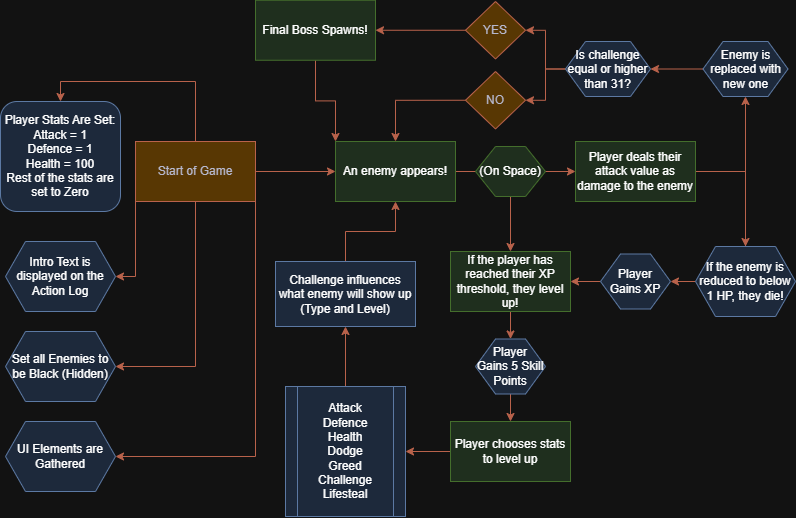

The diagram above was exported from draw.io. Its source (the exported page's mxGraphModel, read from the mxfile embedded in the PNG):
<mxGraphModel dx="1008" dy="569" grid="1" gridSize="10" guides="1" tooltips="1" connect="1" arrows="1" fold="1" page="1" pageScale="1" pageWidth="827" pageHeight="1169" math="0" shadow="0">
  <root>
    <mxCell id="0" />
    <mxCell id="1" parent="0" />
    <mxCell id="v6E-KDG9QO5RZ_PCng63-10" style="edgeStyle=orthogonalEdgeStyle;rounded=0;orthogonalLoop=1;jettySize=auto;html=1;exitX=0.5;exitY=1;exitDx=0;exitDy=0;entryX=1;entryY=0.5;entryDx=0;entryDy=0;strokeColor=#E07A5F;fontColor=#393C56;fillColor=#F2CC8F;" edge="1" parent="1" source="v6E-KDG9QO5RZ_PCng63-1" target="v6E-KDG9QO5RZ_PCng63-4">
      <mxGeometry relative="1" as="geometry" />
    </mxCell>
    <mxCell id="v6E-KDG9QO5RZ_PCng63-11" style="edgeStyle=orthogonalEdgeStyle;rounded=0;orthogonalLoop=1;jettySize=auto;html=1;exitX=1;exitY=1;exitDx=0;exitDy=0;entryX=1;entryY=0.5;entryDx=0;entryDy=0;strokeColor=#E07A5F;fontColor=#393C56;fillColor=#F2CC8F;" edge="1" parent="1" source="v6E-KDG9QO5RZ_PCng63-1" target="v6E-KDG9QO5RZ_PCng63-5">
      <mxGeometry relative="1" as="geometry" />
    </mxCell>
    <mxCell id="v6E-KDG9QO5RZ_PCng63-17" style="edgeStyle=orthogonalEdgeStyle;rounded=0;orthogonalLoop=1;jettySize=auto;html=1;exitX=0;exitY=1;exitDx=0;exitDy=0;entryX=1;entryY=0.5;entryDx=0;entryDy=0;strokeColor=#E07A5F;fontColor=#393C56;fillColor=#F2CC8F;" edge="1" parent="1" source="v6E-KDG9QO5RZ_PCng63-1" target="v6E-KDG9QO5RZ_PCng63-6">
      <mxGeometry relative="1" as="geometry" />
    </mxCell>
    <mxCell id="v6E-KDG9QO5RZ_PCng63-18" style="edgeStyle=orthogonalEdgeStyle;rounded=0;orthogonalLoop=1;jettySize=auto;html=1;exitX=0.5;exitY=0;exitDx=0;exitDy=0;entryX=0.5;entryY=0;entryDx=0;entryDy=0;strokeColor=#E07A5F;fontColor=#393C56;fillColor=#F2CC8F;" edge="1" parent="1" source="v6E-KDG9QO5RZ_PCng63-1" target="v6E-KDG9QO5RZ_PCng63-14">
      <mxGeometry relative="1" as="geometry" />
    </mxCell>
    <mxCell id="v6E-KDG9QO5RZ_PCng63-20" style="edgeStyle=orthogonalEdgeStyle;rounded=0;orthogonalLoop=1;jettySize=auto;html=1;exitX=1;exitY=0.5;exitDx=0;exitDy=0;strokeColor=#E07A5F;fontColor=#393C56;fillColor=#F2CC8F;" edge="1" parent="1" source="v6E-KDG9QO5RZ_PCng63-1" target="v6E-KDG9QO5RZ_PCng63-19">
      <mxGeometry relative="1" as="geometry" />
    </mxCell>
    <mxCell id="v6E-KDG9QO5RZ_PCng63-1" value="Start of Game" style="rounded=0;whiteSpace=wrap;html=1;strokeColor=#E07A5F;fontColor=#393C56;fillColor=#F2CC8F;" vertex="1" parent="1">
      <mxGeometry x="160" y="160" width="120" height="60" as="geometry" />
    </mxCell>
    <mxCell id="v6E-KDG9QO5RZ_PCng63-4" value="Set all Enemies to be Black (Hidden)" style="shape=hexagon;perimeter=hexagonPerimeter2;whiteSpace=wrap;html=1;fixedSize=1;strokeColor=#6c8ebf;fillColor=#dae8fc;" vertex="1" parent="1">
      <mxGeometry x="30" y="350" width="110" height="70" as="geometry" />
    </mxCell>
    <mxCell id="v6E-KDG9QO5RZ_PCng63-5" value="UI Elements are Gathered" style="shape=hexagon;perimeter=hexagonPerimeter2;whiteSpace=wrap;html=1;fixedSize=1;strokeColor=#6c8ebf;fillColor=#dae8fc;" vertex="1" parent="1">
      <mxGeometry x="30" y="440" width="110" height="70" as="geometry" />
    </mxCell>
    <mxCell id="v6E-KDG9QO5RZ_PCng63-6" value="Intro Text is displayed on the Action Log" style="shape=hexagon;perimeter=hexagonPerimeter2;whiteSpace=wrap;html=1;fixedSize=1;strokeColor=#6c8ebf;fillColor=#dae8fc;" vertex="1" parent="1">
      <mxGeometry x="30" y="260" width="110" height="70" as="geometry" />
    </mxCell>
    <mxCell id="v6E-KDG9QO5RZ_PCng63-14" value="Player Stats Are Set:&lt;div&gt;Attack = 1&lt;/div&gt;&lt;div&gt;Defence = 1&lt;/div&gt;&lt;div&gt;Health = 100&lt;/div&gt;&lt;div&gt;Rest of the stats are set to Zero&lt;/div&gt;" style="rounded=1;whiteSpace=wrap;html=1;strokeColor=#6c8ebf;fillColor=#dae8fc;" vertex="1" parent="1">
      <mxGeometry x="25" y="120" width="120" height="110" as="geometry" />
    </mxCell>
    <mxCell id="v6E-KDG9QO5RZ_PCng63-22" style="edgeStyle=orthogonalEdgeStyle;rounded=0;orthogonalLoop=1;jettySize=auto;html=1;exitX=1;exitY=0.5;exitDx=0;exitDy=0;entryX=0;entryY=0.5;entryDx=0;entryDy=0;strokeColor=#E07A5F;fontColor=#393C56;fillColor=#F2CC8F;" edge="1" parent="1" source="v6E-KDG9QO5RZ_PCng63-19" target="v6E-KDG9QO5RZ_PCng63-21">
      <mxGeometry relative="1" as="geometry" />
    </mxCell>
    <mxCell id="v6E-KDG9QO5RZ_PCng63-19" value="An enemy appears!" style="rounded=0;whiteSpace=wrap;html=1;strokeColor=#82b366;fillColor=#d5e8d4;" vertex="1" parent="1">
      <mxGeometry x="360" y="160" width="120" height="60" as="geometry" />
    </mxCell>
    <mxCell id="v6E-KDG9QO5RZ_PCng63-28" style="edgeStyle=orthogonalEdgeStyle;rounded=0;orthogonalLoop=1;jettySize=auto;html=1;exitX=1;exitY=0.5;exitDx=0;exitDy=0;entryX=0.5;entryY=0;entryDx=0;entryDy=0;strokeColor=#E07A5F;fontColor=#393C56;fillColor=#F2CC8F;" edge="1" parent="1" source="v6E-KDG9QO5RZ_PCng63-21" target="v6E-KDG9QO5RZ_PCng63-27">
      <mxGeometry relative="1" as="geometry" />
    </mxCell>
    <mxCell id="v6E-KDG9QO5RZ_PCng63-21" value="Player deals their attack value as damage to the enemy" style="rounded=0;whiteSpace=wrap;html=1;strokeColor=#82b366;fillColor=#d5e8d4;" vertex="1" parent="1">
      <mxGeometry x="600" y="160" width="120" height="60" as="geometry" />
    </mxCell>
    <mxCell id="v6E-KDG9QO5RZ_PCng63-26" style="edgeStyle=orthogonalEdgeStyle;rounded=0;orthogonalLoop=1;jettySize=auto;html=1;entryX=0.5;entryY=0;entryDx=0;entryDy=0;strokeColor=#E07A5F;fontColor=#393C56;fillColor=#F2CC8F;" edge="1" parent="1" source="v6E-KDG9QO5RZ_PCng63-23" target="v6E-KDG9QO5RZ_PCng63-24">
      <mxGeometry relative="1" as="geometry" />
    </mxCell>
    <mxCell id="v6E-KDG9QO5RZ_PCng63-23" value="(On Space)" style="shape=hexagon;perimeter=hexagonPerimeter2;whiteSpace=wrap;html=1;fixedSize=1;strokeColor=#82b366;fillColor=#d5e8d4;" vertex="1" parent="1">
      <mxGeometry x="500" y="165" width="70" height="50" as="geometry" />
    </mxCell>
    <mxCell id="v6E-KDG9QO5RZ_PCng63-37" style="edgeStyle=orthogonalEdgeStyle;rounded=0;orthogonalLoop=1;jettySize=auto;html=1;exitX=0.5;exitY=1;exitDx=0;exitDy=0;entryX=0.5;entryY=0;entryDx=0;entryDy=0;strokeColor=#E07A5F;fontColor=#393C56;fillColor=#F2CC8F;" edge="1" parent="1" source="v6E-KDG9QO5RZ_PCng63-24" target="v6E-KDG9QO5RZ_PCng63-36">
      <mxGeometry relative="1" as="geometry" />
    </mxCell>
    <mxCell id="v6E-KDG9QO5RZ_PCng63-24" value="If the player has reached their XP threshold, they level up!" style="rounded=0;whiteSpace=wrap;html=1;strokeColor=#82b366;fillColor=#d5e8d4;" vertex="1" parent="1">
      <mxGeometry x="475" y="270" width="120" height="60" as="geometry" />
    </mxCell>
    <mxCell id="v6E-KDG9QO5RZ_PCng63-32" style="edgeStyle=orthogonalEdgeStyle;rounded=0;orthogonalLoop=1;jettySize=auto;html=1;exitX=0;exitY=0.5;exitDx=0;exitDy=0;entryX=1;entryY=0.5;entryDx=0;entryDy=0;strokeColor=#E07A5F;fontColor=#393C56;fillColor=#F2CC8F;" edge="1" parent="1" source="v6E-KDG9QO5RZ_PCng63-27" target="v6E-KDG9QO5RZ_PCng63-30">
      <mxGeometry relative="1" as="geometry" />
    </mxCell>
    <mxCell id="v6E-KDG9QO5RZ_PCng63-47" style="edgeStyle=orthogonalEdgeStyle;rounded=0;orthogonalLoop=1;jettySize=auto;html=1;exitX=0.5;exitY=0;exitDx=0;exitDy=0;entryX=0.5;entryY=1;entryDx=0;entryDy=0;strokeColor=#E07A5F;fontColor=#393C56;fillColor=#F2CC8F;" edge="1" parent="1" source="v6E-KDG9QO5RZ_PCng63-27" target="v6E-KDG9QO5RZ_PCng63-41">
      <mxGeometry relative="1" as="geometry" />
    </mxCell>
    <mxCell id="v6E-KDG9QO5RZ_PCng63-27" value="If the enemy is reduced to below 1 HP, they die!" style="shape=hexagon;perimeter=hexagonPerimeter2;whiteSpace=wrap;html=1;fixedSize=1;strokeColor=#6c8ebf;fillColor=#dae8fc;" vertex="1" parent="1">
      <mxGeometry x="720" y="265" width="100" height="70" as="geometry" />
    </mxCell>
    <mxCell id="v6E-KDG9QO5RZ_PCng63-33" style="edgeStyle=orthogonalEdgeStyle;rounded=0;orthogonalLoop=1;jettySize=auto;html=1;exitX=0;exitY=0.5;exitDx=0;exitDy=0;entryX=1;entryY=0.5;entryDx=0;entryDy=0;strokeColor=#E07A5F;fontColor=#393C56;fillColor=#F2CC8F;" edge="1" parent="1" source="v6E-KDG9QO5RZ_PCng63-30" target="v6E-KDG9QO5RZ_PCng63-24">
      <mxGeometry relative="1" as="geometry" />
    </mxCell>
    <mxCell id="v6E-KDG9QO5RZ_PCng63-30" value="Player Gains XP" style="shape=hexagon;perimeter=hexagonPerimeter2;whiteSpace=wrap;html=1;fixedSize=1;strokeColor=#6c8ebf;fillColor=#dae8fc;" vertex="1" parent="1">
      <mxGeometry x="625" y="272.5" width="70" height="55" as="geometry" />
    </mxCell>
    <mxCell id="v6E-KDG9QO5RZ_PCng63-39" style="edgeStyle=orthogonalEdgeStyle;rounded=0;orthogonalLoop=1;jettySize=auto;html=1;exitX=0.5;exitY=1;exitDx=0;exitDy=0;strokeColor=#E07A5F;fontColor=#393C56;fillColor=#F2CC8F;" edge="1" parent="1" source="v6E-KDG9QO5RZ_PCng63-36" target="v6E-KDG9QO5RZ_PCng63-38">
      <mxGeometry relative="1" as="geometry" />
    </mxCell>
    <mxCell id="v6E-KDG9QO5RZ_PCng63-36" value="Player Gains 5 Skill Points" style="shape=hexagon;perimeter=hexagonPerimeter2;whiteSpace=wrap;html=1;fixedSize=1;strokeColor=#6c8ebf;fillColor=#dae8fc;" vertex="1" parent="1">
      <mxGeometry x="500" y="357.5" width="70" height="55" as="geometry" />
    </mxCell>
    <mxCell id="v6E-KDG9QO5RZ_PCng63-48" style="edgeStyle=orthogonalEdgeStyle;rounded=0;orthogonalLoop=1;jettySize=auto;html=1;exitX=0;exitY=0.5;exitDx=0;exitDy=0;entryX=1;entryY=0.5;entryDx=0;entryDy=0;strokeColor=#E07A5F;fontColor=#393C56;fillColor=#F2CC8F;" edge="1" parent="1" source="v6E-KDG9QO5RZ_PCng63-38" target="v6E-KDG9QO5RZ_PCng63-40">
      <mxGeometry relative="1" as="geometry" />
    </mxCell>
    <mxCell id="v6E-KDG9QO5RZ_PCng63-38" value="Player chooses stats to level up" style="rounded=0;whiteSpace=wrap;html=1;strokeColor=#82b366;fillColor=#d5e8d4;" vertex="1" parent="1">
      <mxGeometry x="475" y="440" width="120" height="60" as="geometry" />
    </mxCell>
    <mxCell id="v6E-KDG9QO5RZ_PCng63-50" style="edgeStyle=orthogonalEdgeStyle;rounded=0;orthogonalLoop=1;jettySize=auto;html=1;exitX=0.5;exitY=0;exitDx=0;exitDy=0;entryX=0.5;entryY=1;entryDx=0;entryDy=0;strokeColor=#E07A5F;fontColor=#393C56;fillColor=#F2CC8F;" edge="1" parent="1" source="v6E-KDG9QO5RZ_PCng63-40" target="v6E-KDG9QO5RZ_PCng63-49">
      <mxGeometry relative="1" as="geometry" />
    </mxCell>
    <mxCell id="v6E-KDG9QO5RZ_PCng63-40" value="Attack&lt;div&gt;Defence&lt;/div&gt;&lt;div&gt;Health&lt;/div&gt;&lt;div&gt;Dodge&lt;/div&gt;&lt;div&gt;Greed&lt;/div&gt;&lt;div&gt;Challenge&lt;br&gt;Lifesteal&lt;/div&gt;" style="shape=process;whiteSpace=wrap;html=1;backgroundOutline=1;strokeColor=#6c8ebf;fillColor=#dae8fc;align=center;" vertex="1" parent="1">
      <mxGeometry x="310" y="405" width="120" height="130" as="geometry" />
    </mxCell>
    <mxCell id="v6E-KDG9QO5RZ_PCng63-63" style="edgeStyle=orthogonalEdgeStyle;rounded=0;orthogonalLoop=1;jettySize=auto;html=1;exitX=0;exitY=0.5;exitDx=0;exitDy=0;entryX=1;entryY=0.5;entryDx=0;entryDy=0;strokeColor=#E07A5F;fontColor=#393C56;fillColor=#F2CC8F;" edge="1" parent="1" source="v6E-KDG9QO5RZ_PCng63-41" target="v6E-KDG9QO5RZ_PCng63-52">
      <mxGeometry relative="1" as="geometry" />
    </mxCell>
    <mxCell id="v6E-KDG9QO5RZ_PCng63-41" value="Enemy is replaced with new one" style="shape=hexagon;perimeter=hexagonPerimeter2;whiteSpace=wrap;html=1;fixedSize=1;strokeColor=#6c8ebf;fillColor=#dae8fc;" vertex="1" parent="1">
      <mxGeometry x="727.5" y="60" width="85" height="55" as="geometry" />
    </mxCell>
    <mxCell id="v6E-KDG9QO5RZ_PCng63-51" style="edgeStyle=orthogonalEdgeStyle;rounded=0;orthogonalLoop=1;jettySize=auto;html=1;exitX=0.5;exitY=0;exitDx=0;exitDy=0;entryX=0.5;entryY=1;entryDx=0;entryDy=0;strokeColor=#E07A5F;fontColor=#393C56;fillColor=#F2CC8F;" edge="1" parent="1" source="v6E-KDG9QO5RZ_PCng63-49" target="v6E-KDG9QO5RZ_PCng63-19">
      <mxGeometry relative="1" as="geometry" />
    </mxCell>
    <mxCell id="v6E-KDG9QO5RZ_PCng63-49" value="Challenge influences what enemy will show up&lt;br&gt;(Type and Level)" style="rounded=0;whiteSpace=wrap;html=1;strokeColor=#6c8ebf;fillColor=#dae8fc;" vertex="1" parent="1">
      <mxGeometry x="300" y="280" width="140" height="65" as="geometry" />
    </mxCell>
    <mxCell id="v6E-KDG9QO5RZ_PCng63-64" style="edgeStyle=orthogonalEdgeStyle;rounded=0;orthogonalLoop=1;jettySize=auto;html=1;exitX=0;exitY=0.5;exitDx=0;exitDy=0;entryX=1;entryY=0.5;entryDx=0;entryDy=0;strokeColor=#E07A5F;fontColor=#393C56;fillColor=#F2CC8F;" edge="1" parent="1" source="v6E-KDG9QO5RZ_PCng63-52" target="v6E-KDG9QO5RZ_PCng63-59">
      <mxGeometry relative="1" as="geometry" />
    </mxCell>
    <mxCell id="v6E-KDG9QO5RZ_PCng63-65" style="edgeStyle=orthogonalEdgeStyle;rounded=0;orthogonalLoop=1;jettySize=auto;html=1;exitX=0;exitY=0.5;exitDx=0;exitDy=0;entryX=1;entryY=0.5;entryDx=0;entryDy=0;strokeColor=#E07A5F;fontColor=#393C56;fillColor=#F2CC8F;" edge="1" parent="1" source="v6E-KDG9QO5RZ_PCng63-52" target="v6E-KDG9QO5RZ_PCng63-60">
      <mxGeometry relative="1" as="geometry" />
    </mxCell>
    <mxCell id="v6E-KDG9QO5RZ_PCng63-52" value="Is challenge equal or higher than 31?" style="shape=hexagon;perimeter=hexagonPerimeter2;whiteSpace=wrap;html=1;fixedSize=1;strokeColor=#6c8ebf;fillColor=#dae8fc;" vertex="1" parent="1">
      <mxGeometry x="590" y="60" width="85" height="55" as="geometry" />
    </mxCell>
    <mxCell id="v6E-KDG9QO5RZ_PCng63-61" style="edgeStyle=orthogonalEdgeStyle;rounded=0;orthogonalLoop=1;jettySize=auto;html=1;exitX=0;exitY=0.5;exitDx=0;exitDy=0;entryX=0.5;entryY=0;entryDx=0;entryDy=0;strokeColor=#E07A5F;fontColor=#393C56;fillColor=#F2CC8F;" edge="1" parent="1" source="v6E-KDG9QO5RZ_PCng63-59" target="v6E-KDG9QO5RZ_PCng63-19">
      <mxGeometry relative="1" as="geometry" />
    </mxCell>
    <mxCell id="v6E-KDG9QO5RZ_PCng63-59" value="NO" style="rhombus;whiteSpace=wrap;html=1;strokeColor=#E07A5F;fontColor=#393C56;fillColor=#F2CC8F;" vertex="1" parent="1">
      <mxGeometry x="490" y="90" width="60" height="57.5" as="geometry" />
    </mxCell>
    <mxCell id="v6E-KDG9QO5RZ_PCng63-67" style="edgeStyle=orthogonalEdgeStyle;rounded=0;orthogonalLoop=1;jettySize=auto;html=1;exitX=0;exitY=0.5;exitDx=0;exitDy=0;entryX=1;entryY=0.5;entryDx=0;entryDy=0;strokeColor=#E07A5F;fontColor=#393C56;fillColor=#F2CC8F;" edge="1" parent="1" source="v6E-KDG9QO5RZ_PCng63-60" target="v6E-KDG9QO5RZ_PCng63-66">
      <mxGeometry relative="1" as="geometry" />
    </mxCell>
    <mxCell id="v6E-KDG9QO5RZ_PCng63-60" value="YES" style="rhombus;whiteSpace=wrap;html=1;strokeColor=#E07A5F;fontColor=#393C56;fillColor=#F2CC8F;" vertex="1" parent="1">
      <mxGeometry x="490" y="20" width="60" height="57.5" as="geometry" />
    </mxCell>
    <mxCell id="v6E-KDG9QO5RZ_PCng63-68" style="edgeStyle=orthogonalEdgeStyle;rounded=0;orthogonalLoop=1;jettySize=auto;html=1;exitX=0.5;exitY=1;exitDx=0;exitDy=0;entryX=0;entryY=0;entryDx=0;entryDy=0;strokeColor=#E07A5F;fontColor=#393C56;fillColor=#F2CC8F;" edge="1" parent="1" source="v6E-KDG9QO5RZ_PCng63-66" target="v6E-KDG9QO5RZ_PCng63-19">
      <mxGeometry relative="1" as="geometry" />
    </mxCell>
    <mxCell id="v6E-KDG9QO5RZ_PCng63-66" value="Final Boss Spawns!" style="rounded=0;whiteSpace=wrap;html=1;strokeColor=#82b366;fillColor=#d5e8d4;" vertex="1" parent="1">
      <mxGeometry x="280" y="18.75" width="120" height="60" as="geometry" />
    </mxCell>
  </root>
</mxGraphModel>